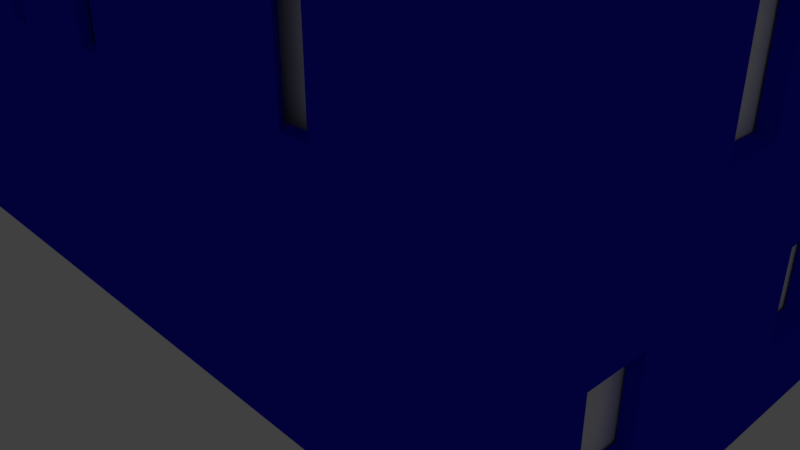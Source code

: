 # Source: Building2.blend  (saved by Blender 2.78.0; exported with 4.5.12 LTS)
import bpy
from mathutils import Matrix  # noqa: F401  (used for matrix-valued properties, if any)

bpy.ops.wm.read_factory_settings(use_empty=True)
scene = bpy.context.scene
scene.name = 'Scene'

# ---- collections
col_collection_1 = bpy.data.collections.new('Collection 1'); scene.collection.children.link(col_collection_1)

# ---- materials (node trees are filled in below, after node groups)
mat_thinzg1 = bpy.data.materials.new('Thinzg1')
mat_thinzg1.alpha_threshold = 0.0
mat_thinzg1.roughness = 0.5
mat_windows = bpy.data.materials.new('Windows')
mat_windows.alpha_threshold = 0.0
mat_windows.roughness = 0.5
mat_building = bpy.data.materials.new('Building')
mat_building.alpha_threshold = 0.0
mat_building.roughness = 0.5

# ---- material node trees
mat_thinzg1.use_nodes = True; mat_thinzg1.node_tree.nodes.clear()
_N = mat_thinzg1.node_tree.nodes; _L = mat_thinzg1.node_tree.links
n0 = _N.new('ShaderNodeOutputMaterial'); n0.name = 'Material Output'; n0.location = (300, 300)
n1 = _N.new('ShaderNodeBsdfDiffuse'); n1.name = 'Diffuse BSDF'; n1.location = (10, 300)
n1.inputs[0].default_value = (0.01002, 0.007928, 0.009068, 1.0)
_L.new(n1.outputs[0], n0.inputs[0])
n0.is_active_output = True
mat_windows.use_nodes = True; mat_windows.node_tree.nodes.clear()
_N = mat_windows.node_tree.nodes; _L = mat_windows.node_tree.links
n0 = _N.new('ShaderNodeOutputMaterial'); n0.name = 'Material Output'; n0.location = (300, 300)
n1 = _N.new('ShaderNodeBsdfDiffuse'); n1.name = 'Diffuse BSDF'; n1.location = (10, 300)
n1.inputs[0].default_value = (1.0, 1.0, 1.0, 1.0)
_L.new(n1.outputs[0], n0.inputs[0])
n0.is_active_output = True
mat_building.use_nodes = True; mat_building.node_tree.nodes.clear()
_N = mat_building.node_tree.nodes; _L = mat_building.node_tree.links
n0 = _N.new('ShaderNodeOutputMaterial'); n0.name = 'Material Output'; n0.location = (300, 300)
n1 = _N.new('ShaderNodeBsdfDiffuse'); n1.name = 'Diffuse BSDF'; n1.location = (10, 300)
n1.inputs[0].default_value = (0.01078, 0.01001, 0.8, 1.0)
_L.new(n1.outputs[0], n0.inputs[0])
n0.is_active_output = True

# ---- world
world_world = bpy.data.worlds.new('World'); scene.world = world_world
world_world.color = (0.05088, 0.05088, 0.05088)
world_world.use_sun_shadow = False
world_world.sun_shadow_jitter_overblur = 0.0
world_world.cycles.sampling_method = 'MANUAL'

# ---- cameras
cam_camera = bpy.data.cameras.new('Camera')
cam_camera.clip_end = 100.0
cam_camera.lens = 35.0
cam_camera.sensor_width = 32.0
cam_camera.sensor_height = 18.0
cam_camera.ortho_scale = 7.314
cam_camera.dof.focus_distance = 0.0

# ---- lights
light_lamp = bpy.data.lights.new('Lamp', 'POINT')
light_lamp.transmission_factor = 0.0
light_lamp.cutoff_distance = 30.0
light_lamp.energy = 100.0
light_lamp.shadow_buffer_clip_start = 1.001
light_lamp.shadow_soft_size = 0.1
light_lamp.shadow_maximum_resolution = 0.006
light_lamp.use_absolute_resolution = True

# ---- meshes
me_cube_003 = bpy.data.meshes.new('Cube.003')
me_cube_003.from_pydata([(-1.0, -1.0, -1.0), (-1.0, -1.0, 1.0), (-1.0, 1.0, -1.0), (-1.0, 1.0, 1.0), (1.0, -1.0, -1.0), (1.0, -1.0, 1.0), (1.0, 1.0, -1.0), (1.0, 1.0, 1.0)], [], [(0, 1, 3, 2), (2, 3, 7, 6), (6, 7, 5, 4), (4, 5, 1, 0), (2, 6, 4, 0), (7, 3, 1, 5)])
me_cube_003.materials.append(mat_thinzg1)
me_cube_003.use_remesh_preserve_volume = False
me_cube_003.use_remesh_preserve_attributes = False
me_cube_003.use_mirror_vertex_groups = False
me_cube_003.update()
me_cube_002 = bpy.data.meshes.new('Cube.002')
me_cube_002.from_pydata([(-1.799, -1.0, -1.297), (-1.799, -1.0, 1.28), (-1.799, 1.0, -1.297), (-1.799, 1.0, 1.28), (1.804, -1.0, -1.297), (1.804, -1.0, 1.28), (1.804, 1.0, -1.297), (1.804, 1.0, 1.28)], [], [(0, 1, 3, 2), (2, 3, 7, 6), (6, 7, 5, 4), (4, 5, 1, 0), (2, 6, 4, 0), (7, 3, 1, 5)])
me_cube_002.materials.append(mat_windows)
me_cube_002.use_remesh_preserve_volume = False
me_cube_002.use_remesh_preserve_attributes = False
me_cube_002.use_mirror_vertex_groups = False
me_cube_002.update()
me_cube_001 = bpy.data.meshes.new('Cube.001')
me_cube_001.from_pydata([(-1.0, -1.0, 0.0), (-1.0, -1.0, 2.0), (-1.0, 1.0, 0.0), (-1.0, 1.0, 2.0), (1.0, -1.0, 0.0), (1.0, -1.0, 2.0), (1.0, 1.0, 0.0), (1.0, 1.0, 2.0), (-1.0, -1.0, 0.1), (-1.0, 1.0, 0.1), (1.0, 1.0, 0.1), (1.0, -1.0, 0.1), (-1.0, -1.0, 0.7333), (-1.0, -1.0, 1.367), (-1.0, 1.0, 1.367), (-1.0, 1.0, 0.7333), (1.0, 1.0, 1.367), (1.0, 1.0, 0.7333), (1.0, -1.0, 1.367), (1.0, -1.0, 0.7333), (-1.0, 0.5, 0.0), (-1.0, 0.0, 0.0), (-1.0, -0.5, 0.0), (-1.0, -0.5, 2.0), (-1.0, 0.0, 2.0), (-1.0, 0.5, 2.0), (1.0, -0.5, 0.0), (1.0, 0.0, 0.0), (1.0, 0.5, 0.0), (1.0, 0.5, 2.0), (1.0, 0.0, 2.0), (1.0, -0.5, 2.0), (1.0, 0.5, 0.1), (1.0, 0.0, 0.1), (1.0, -0.5, 0.1), (-1.0, -0.5, 0.1), (-1.0, 0.0, 0.1), (-1.0, 0.5, 0.1), (1.0, 0.5, 0.7333), (1.0, 0.0, 0.7333), (1.0, -0.5, 0.7333), (1.0, 0.5, 1.367), (1.0, 0.0, 1.367), (1.0, -0.5, 1.367), (-1.0, -0.5, 0.7333), (-1.0, 0.0, 0.7333), (-1.0, 0.5, 0.7333), (-1.0, -0.5, 1.367), (-1.0, 0.0, 1.367), (-1.0, 0.5, 1.367), (-1.0, 1.0, 0.67), (1.0, 1.0, 0.67), (1.0, -1.0, 0.67), (-1.0, -1.0, 0.67), (-1.0, -0.5, 0.67), (-1.0, 0.0, 0.67), (-1.0, 0.5, 0.67), (1.0, 0.5, 0.67), (1.0, 0.0, 0.67), (1.0, -0.5, 0.67), (0.6667, 1.0, 0.0), (0.3333, 1.0, 0.0), (-2.98e-08, 1.0, 0.0), (-0.3333, 1.0, 0.0), (-0.6667, 1.0, 0.0), (-0.6667, 1.0, 2.0), (-0.3333, 1.0, 2.0), (2.98e-08, 1.0, 2.0), (0.3333, 1.0, 2.0), (0.6667, 1.0, 2.0), (-0.6667, -1.0, 0.0), (-0.3333, -1.0, 0.0), (2.98e-08, -1.0, 0.0), (0.3333, -1.0, 0.0), (0.6667, -1.0, 0.0), (0.6667, -1.0, 2.0), (0.3333, -1.0, 2.0), (-2.98e-08, -1.0, 2.0), (-0.3333, -1.0, 2.0), (-0.6667, -1.0, 2.0), (0.6667, -1.0, 0.1), (0.3333, -1.0, 0.1), (-2.98e-08, -1.0, 0.1), (-0.3333, -1.0, 0.1), (-0.6667, -1.0, 0.1), (-0.6667, 1.0, 0.1), (-0.3333, 1.0, 0.1), (2.98e-08, 1.0, 0.1), (0.3333, 1.0, 0.1), (0.6667, 1.0, 0.1), (0.6667, -1.0, 0.7333), (0.3333, -1.0, 0.7333), (-2.98e-08, -1.0, 0.7333), (-0.3333, -1.0, 0.7333), (-0.6667, -1.0, 0.7333), (0.6667, -1.0, 1.367), (0.3333, -1.0, 1.367), (-2.98e-08, -1.0, 1.367), (-0.3333, -1.0, 1.367), (-0.6667, -1.0, 1.367), (-0.6667, 1.0, 0.7333), (-0.3333, 1.0, 0.7333), (2.98e-08, 1.0, 0.7333), (0.3333, 1.0, 0.7333), (0.6667, 1.0, 0.7333), (-0.6667, 1.0, 1.367), (-0.3333, 1.0, 1.367), (2.98e-08, 1.0, 1.367), (0.3333, 1.0, 1.367), (0.6667, 1.0, 1.367), (-0.6667, 0.5, 2.0), (-0.3333, 0.5, 2.0), (2.98e-08, 0.5, 2.0), (0.3333, 0.5, 2.0), (0.6667, 0.5, 2.0), (-0.6667, 0.0, 2.0), (-0.3333, 0.0, 2.0), (2.98e-08, 0.0, 2.0), (0.3333, 0.0, 2.0), (0.6667, 0.0, 2.0), (-0.6667, -0.5, 2.0), (-0.3333, -0.5, 2.0), (2.98e-08, -0.5, 2.0), (0.3333, -0.5, 2.0), (0.6667, -0.5, 2.0), (0.6667, 0.5, 0.0), (0.3333, 0.5, 0.0), (-2.98e-08, 0.5, 0.0), (-0.3333, 0.5, 0.0), (-0.6667, 0.5, 0.0), (0.6667, 0.0, 0.0), (0.3333, 0.0, 0.0), (-2.98e-08, 0.0, 0.0), (-0.3333, 0.0, 0.0), (-0.6667, 0.0, 0.0), (0.6667, -0.5, 0.0), (0.3333, -0.5, 0.0), (-2.98e-08, -0.5, 0.0), (-0.3333, -0.5, 0.0), (-0.6667, -0.5, 0.0), (-0.6667, 1.0, 0.67), (-0.3333, 1.0, 0.67), (2.98e-08, 1.0, 0.67), (0.3333, 1.0, 0.67), (0.6667, 1.0, 0.67), (0.6667, -1.0, 0.67), (0.3333, -1.0, 0.67), (-2.98e-08, -1.0, 0.67), (-0.3333, -1.0, 0.67), (-0.6667, -1.0, 0.67), (0.7988, 1.0, 1.499), (0.7988, 1.0, 1.868), (0.8679, 1.0, 1.868), (0.8679, 1.0, 1.499), (1.0, -0.6321, 1.499), (1.0, -0.6321, 1.868), (1.0, -0.8679, 1.868), (1.0, -0.8679, 1.499), (-0.7988, -1.0, 0.8655), (-0.7988, -1.0, 1.235), (-0.8679, -1.0, 1.235), (-0.8679, -1.0, 0.8655), (0.7988, 1.0, 0.8655), (0.7988, 1.0, 1.235), (0.8679, 1.0, 1.235), (0.8679, 1.0, 0.8655), (-1.0, 0.6321, 0.8655), (-1.0, 0.6321, 1.235), (-1.0, 0.8679, 1.235), (-1.0, 0.8679, 0.8655), (-1.0, -0.3679, 0.8655), (-1.0, -0.3679, 1.235), (-1.0, -0.1321, 1.235), (-1.0, -0.1321, 0.8655), (1.0, 0.8679, 0.8655), (1.0, 0.8679, 1.235), (1.0, 0.6321, 1.235), (1.0, 0.6321, 0.8655), (1.0, -0.1321, 0.8655), (1.0, -0.1321, 1.235), (1.0, -0.3679, 1.235), (1.0, -0.3679, 0.8655), (1.0, 0.3679, 1.499), (1.0, 0.3679, 1.868), (1.0, 0.1321, 1.868), (1.0, 0.1321, 1.499), (-1.0, -0.8679, 1.499), (-1.0, -0.8679, 1.868), (-1.0, -0.6321, 1.868), (-1.0, -0.6321, 1.499), (-1.0, 0.1321, 1.499), (-1.0, 0.1321, 1.868), (-1.0, 0.3679, 1.868), (-1.0, 0.3679, 1.499), (1.0, 0.3679, 0.2321), (1.0, 0.3679, 0.5379), (1.0, 0.1321, 0.5379), (1.0, 0.1321, 0.2321), (-1.0, 0.1321, 0.2321), (-1.0, 0.1321, 0.5379), (-1.0, 0.3679, 0.5379), (-1.0, 0.3679, 0.2321), (-1.0, -0.8679, 0.2321), (-1.0, -0.8679, 0.5379), (-1.0, -0.6321, 0.5379), (-1.0, -0.6321, 0.2321), (1.0, -0.6321, 0.2321), (1.0, -0.6321, 0.5379), (1.0, -0.8679, 0.5379), (1.0, -0.8679, 0.2321), (-0.5345, 1.0, 0.2321), (-0.5345, 1.0, 0.5379), (-0.4655, 1.0, 0.5379), (-0.4655, 1.0, 0.2321), (-0.2012, 1.0, 0.2321), (-0.2012, 1.0, 0.5379), (-0.1321, 1.0, 0.5379), (-0.1321, 1.0, 0.2321), (0.4655, 1.0, 0.2321), (0.4655, 1.0, 0.5379), (0.5345, 1.0, 0.5379), (0.5345, 1.0, 0.2321), (-0.8679, 1.0, 0.8655), (-0.8679, 1.0, 1.235), (-0.7988, 1.0, 1.235), (-0.7988, 1.0, 0.8655), (0.1321, 1.0, 0.8655), (0.1321, 1.0, 1.235), (0.2012, 1.0, 1.235), (0.2012, 1.0, 0.8655), (0.4655, 1.0, 0.8655), (0.4655, 1.0, 1.235), (0.5345, 1.0, 1.235), (0.5345, 1.0, 0.8655), (0.5345, -1.0, 0.8655), (0.5345, -1.0, 1.235), (0.4655, -1.0, 1.235), (0.4655, -1.0, 0.8655), (-0.1321, -1.0, 0.8655), (-0.1321, -1.0, 1.235), (-0.2012, -1.0, 1.235), (-0.2012, -1.0, 0.8655), (-0.4655, -1.0, 0.8655), (-0.4655, -1.0, 1.235), (-0.5345, -1.0, 1.235), (-0.5345, -1.0, 0.8655), (0.5345, -1.0, 1.499), (0.5345, -1.0, 1.868), (0.4655, -1.0, 1.868), (0.4655, -1.0, 1.499), (-0.1321, -1.0, 1.499), (-0.1321, -1.0, 1.868), (-0.2012, -1.0, 1.868), (-0.2012, -1.0, 1.499), (-0.4655, -1.0, 1.499), (-0.4655, -1.0, 1.868), (-0.5345, -1.0, 1.868), (-0.5345, -1.0, 1.499), (-0.5345, 1.0, 1.499), (-0.5345, 1.0, 1.868), (-0.4655, 1.0, 1.868), (-0.4655, 1.0, 1.499), (0.1321, 1.0, 1.499), (0.1321, 1.0, 1.868), (0.2012, 1.0, 1.868), (0.2012, 1.0, 1.499), (0.7695, 0.9661, 1.84), (0.7695, 0.9661, 1.485), (0.836, 0.9661, 1.485), (0.836, 0.9661, 1.84), (0.9633, -0.6066, 1.84), (0.9633, -0.6066, 1.485), (0.9633, -0.8337, 1.485), (0.9633, -0.8337, 1.84), (-0.7699, -0.961, 1.23), (-0.7699, -0.961, 0.8743), (-0.8364, -0.961, 0.8743), (-0.8364, -0.961, 1.23), (0.7695, 0.9661, 1.23), (0.7695, 0.9661, 0.8743), (0.836, 0.9661, 0.8743), (0.836, 0.9661, 1.23), (-0.9638, 0.6116, 1.23), (-0.9638, 0.6116, 0.8743), (-0.9638, 0.8388, 0.8743), (-0.9638, 0.8388, 1.23), (-0.9638, -0.352, 1.23), (-0.9638, -0.352, 0.8743), (-0.9638, -0.1248, 0.8743), (-0.9638, -0.1248, 1.23), (0.9633, 0.8388, 1.23), (0.9633, 0.8388, 0.8743), (0.9633, 0.6116, 0.8743), (0.9633, 0.6116, 1.23), (0.9633, -0.1248, 1.23), (0.9633, -0.1248, 0.8743), (0.9633, -0.352, 0.8743), (0.9633, -0.352, 1.23), (0.9633, 0.357, 1.84), (0.9633, 0.357, 1.485), (0.9633, 0.1298, 1.485), (0.9633, 0.1298, 1.84), (-0.9638, -0.8337, 1.485), (-0.9638, -0.8337, 1.84), (-0.9638, -0.6066, 1.485), (-0.9638, -0.6066, 1.84), (-0.9638, 0.1298, 1.84), (-0.9638, 0.1298, 1.485), (-0.9638, 0.357, 1.485), (-0.9638, 0.357, 1.84), (0.9633, 0.357, 0.5587), (0.9633, 0.357, 0.264), (0.9633, 0.1298, 0.264), (0.9633, 0.1298, 0.5587), (-0.9638, 0.1298, 0.5587), (-0.9638, 0.1298, 0.264), (-0.9638, 0.357, 0.264), (-0.9638, 0.357, 0.5587), (-0.9638, -0.8337, 0.264), (-0.9638, -0.8337, 0.5587), (-0.9638, -0.6066, 0.264), (-0.9638, -0.6066, 0.5587), (0.9633, -0.6066, 0.5587), (0.9633, -0.6066, 0.264), (0.9633, -0.8337, 0.264), (0.9633, -0.8337, 0.5587), (-0.5153, 0.9661, 0.5587), (-0.5153, 0.9661, 0.264), (-0.4487, 0.9661, 0.264), (-0.4487, 0.9661, 0.5587), (-0.1941, 0.9661, 0.5587), (-0.1941, 0.9661, 0.264), (-0.1275, 0.9661, 0.264), (-0.1275, 0.9661, 0.5587), (0.4483, 0.9661, 0.5587), (0.4483, 0.9661, 0.264), (0.5148, 0.9661, 0.264), (0.5148, 0.9661, 0.5587), (-0.8364, 0.9661, 1.23), (-0.8364, 0.9661, 0.8743), (-0.7699, 0.9661, 0.8743), (-0.7699, 0.9661, 1.23), (0.1271, 0.9661, 1.23), (0.1271, 0.9661, 0.8743), (0.1937, 0.9661, 0.8743), (0.1937, 0.9661, 1.23), (0.4483, 0.9661, 1.23), (0.4483, 0.9661, 0.8743), (0.5148, 0.9661, 0.8743), (0.5148, 0.9661, 1.23), (0.5148, -0.961, 1.23), (0.5148, -0.961, 0.8743), (0.4483, -0.961, 0.8743), (0.4483, -0.961, 1.23), (-0.1275, -0.961, 1.23), (-0.1275, -0.961, 0.8743), (-0.1941, -0.961, 0.8743), (-0.1941, -0.961, 1.23), (-0.4487, -0.961, 1.23), (-0.4487, -0.961, 0.8743), (-0.5153, -0.961, 0.8743), (-0.5153, -0.961, 1.23), (0.5148, -0.961, 1.84), (0.5148, -0.961, 1.485), (0.4483, -0.961, 1.485), (0.4483, -0.961, 1.84), (-0.1275, -0.961, 1.84), (-0.1275, -0.961, 1.485), (-0.1941, -0.961, 1.485), (-0.1941, -0.961, 1.84), (-0.4487, -0.961, 1.84), (-0.4487, -0.961, 1.485), (-0.5153, -0.961, 1.485), (-0.5153, -0.961, 1.84), (-0.5153, 0.9661, 1.84), (-0.5153, 0.9661, 1.485), (-0.4487, 0.9661, 1.485), (-0.4487, 0.9661, 1.84), (0.1271, 0.9661, 1.84), (0.1271, 0.9661, 1.485), (0.1937, 0.9661, 1.485), (0.1937, 0.9661, 1.84)], [], [(49, 25, 3, 14), (186, 187, 303, 302), (263, 264, 381, 378), (99, 79, 1, 13), (135, 26, 4, 74), (120, 23, 1, 79), (70, 84, 8, 0), (26, 34, 11, 4), (60, 89, 10, 6), (20, 37, 9, 2), (149, 94, 12, 53), (212, 213, 328, 329), (59, 40, 19, 52), (40, 43, 18, 19), (144, 104, 17, 51), (265, 262, 379, 380), (56, 46, 15, 50), (211, 212, 329, 326), (12, 13, 47, 44), (160, 161, 276, 277), (45, 48, 49, 46), (53, 12, 44, 54), (54, 44, 45, 55), (55, 45, 46, 56), (262, 263, 378, 379), (38, 41, 42, 39), (213, 210, 327, 328), (51, 17, 38, 57), (57, 38, 39, 58), (58, 39, 40, 59), (0, 8, 35, 22), (22, 35, 36, 21), (21, 36, 37, 20), (6, 10, 32, 28), (28, 32, 33, 27), (27, 33, 34, 26), (65, 3, 25, 110), (110, 25, 24, 115), (115, 24, 23, 120), (60, 6, 28, 125), (125, 28, 27, 130), (130, 27, 26, 135), (16, 7, 29, 41), (159, 160, 277, 274), (42, 30, 31, 43), (210, 211, 326, 327), (47, 23, 24, 48), (161, 158, 275, 276), (33, 58, 59, 34), (236, 237, 352, 353), (10, 51, 57, 32), (158, 159, 274, 275), (35, 54, 55, 36), (235, 236, 353, 350), (37, 56, 50, 9), (89, 144, 51, 10), (184, 185, 300, 301), (84, 149, 53, 8), (11, 52, 145, 80), (80, 145, 146, 81), (81, 146, 147, 82), (82, 147, 148, 83), (83, 148, 149, 84), (9, 50, 140, 85), (237, 234, 351, 352), (183, 184, 301, 298), (87, 142, 143, 88), (234, 235, 350, 351), (21, 134, 139, 22), (134, 133, 138, 139), (133, 132, 137, 138), (132, 131, 136, 137), (131, 130, 135, 136), (20, 129, 134, 21), (129, 128, 133, 134), (128, 127, 132, 133), (127, 126, 131, 132), (126, 125, 130, 131), (2, 64, 129, 20), (64, 63, 128, 129), (63, 62, 127, 128), (62, 61, 126, 127), (61, 60, 125, 126), (30, 119, 124, 31), (119, 118, 123, 124), (118, 117, 122, 123), (117, 116, 121, 122), (116, 115, 120, 121), (29, 114, 119, 30), (114, 113, 118, 119), (113, 112, 117, 118), (112, 111, 116, 117), (111, 110, 115, 116), (7, 69, 114, 29), (69, 68, 113, 114), (68, 67, 112, 113), (67, 66, 111, 112), (66, 65, 110, 111), (185, 182, 299, 300), (100, 105, 106, 101), (101, 106, 107, 102), (260, 261, 376, 377), (182, 183, 298, 299), (50, 15, 100, 140), (140, 100, 101, 141), (141, 101, 102, 142), (142, 102, 103, 143), (143, 103, 104, 144), (19, 18, 95, 90), (259, 260, 377, 374), (91, 96, 97, 92), (208, 209, 324, 325), (261, 258, 375, 376), (52, 19, 90, 145), (145, 90, 91, 146), (146, 91, 92, 147), (147, 92, 93, 148), (148, 93, 94, 149), (2, 9, 85, 64), (64, 85, 86, 63), (63, 86, 87, 62), (62, 87, 88, 61), (61, 88, 89, 60), (4, 11, 80, 74), (74, 80, 81, 73), (73, 81, 82, 72), (72, 82, 83, 71), (71, 83, 84, 70), (31, 124, 75, 5), (124, 123, 76, 75), (123, 122, 77, 76), (122, 121, 78, 77), (121, 120, 79, 78), (22, 139, 70, 0), (139, 138, 71, 70), (138, 137, 72, 71), (137, 136, 73, 72), (136, 135, 74, 73), (18, 5, 75, 95), (207, 208, 325, 322), (96, 76, 77, 97), (156, 157, 272, 273), (258, 259, 374, 375), (14, 3, 65, 105), (209, 206, 323, 324), (106, 66, 67, 107), (155, 156, 273, 270), (108, 68, 69, 109), (109, 69, 151, 150), (69, 7, 152, 151), (7, 16, 153, 152), (16, 109, 150, 153), (43, 31, 155, 154), (31, 5, 156, 155), (5, 18, 157, 156), (18, 43, 154, 157), (94, 99, 159, 158), (99, 13, 160, 159), (13, 12, 161, 160), (12, 94, 158, 161), (104, 109, 163, 162), (109, 16, 164, 163), (16, 17, 165, 164), (17, 104, 162, 165), (46, 49, 167, 166), (49, 14, 168, 167), (14, 15, 169, 168), (15, 46, 166, 169), (44, 47, 171, 170), (47, 48, 172, 171), (48, 45, 173, 172), (45, 44, 170, 173), (17, 16, 175, 174), (16, 41, 176, 175), (41, 38, 177, 176), (38, 17, 174, 177), (39, 42, 179, 178), (42, 43, 180, 179), (43, 40, 181, 180), (40, 39, 178, 181), (41, 29, 183, 182), (29, 30, 184, 183), (30, 42, 185, 184), (42, 41, 182, 185), (13, 1, 187, 186), (1, 23, 188, 187), (23, 47, 189, 188), (47, 13, 186, 189), (48, 24, 191, 190), (24, 25, 192, 191), (25, 49, 193, 192), (49, 48, 190, 193), (32, 57, 195, 194), (57, 58, 196, 195), (58, 33, 197, 196), (33, 32, 194, 197), (36, 55, 199, 198), (55, 56, 200, 199), (56, 37, 201, 200), (37, 36, 198, 201), (8, 53, 203, 202), (53, 54, 204, 203), (54, 35, 205, 204), (35, 8, 202, 205), (34, 59, 207, 206), (59, 52, 208, 207), (52, 11, 209, 208), (11, 34, 206, 209), (85, 140, 211, 210), (140, 141, 212, 211), (141, 86, 213, 212), (86, 85, 210, 213), (86, 141, 215, 214), (141, 142, 216, 215), (142, 87, 217, 216), (87, 86, 214, 217), (88, 143, 219, 218), (143, 144, 220, 219), (144, 89, 221, 220), (89, 88, 218, 221), (15, 14, 223, 222), (14, 105, 224, 223), (105, 100, 225, 224), (100, 15, 222, 225), (102, 107, 227, 226), (107, 108, 228, 227), (108, 103, 229, 228), (103, 102, 226, 229), (103, 108, 231, 230), (108, 109, 232, 231), (109, 104, 233, 232), (104, 103, 230, 233), (90, 95, 235, 234), (95, 96, 236, 235), (96, 91, 237, 236), (91, 90, 234, 237), (92, 97, 239, 238), (97, 98, 240, 239), (98, 93, 241, 240), (93, 92, 238, 241), (93, 98, 243, 242), (98, 99, 244, 243), (99, 94, 245, 244), (94, 93, 242, 245), (95, 75, 247, 246), (75, 76, 248, 247), (76, 96, 249, 248), (96, 95, 246, 249), (97, 77, 251, 250), (77, 78, 252, 251), (78, 98, 253, 252), (98, 97, 250, 253), (98, 78, 255, 254), (78, 79, 256, 255), (79, 99, 257, 256), (99, 98, 254, 257), (105, 65, 259, 258), (65, 66, 260, 259), (66, 106, 261, 260), (106, 105, 258, 261), (107, 67, 263, 262), (67, 68, 264, 263), (68, 108, 265, 264), (108, 107, 262, 265), (264, 265, 380, 381), (189, 186, 302, 304), (238, 239, 354, 355), (187, 188, 305, 303), (241, 238, 355, 356), (188, 189, 304, 305), (239, 240, 357, 354), (162, 163, 278, 279), (240, 241, 356, 357), (165, 162, 279, 280), (214, 215, 330, 331), (163, 164, 281, 278), (217, 214, 331, 332), (164, 165, 280, 281), (215, 216, 333, 330), (216, 217, 332, 333), (190, 191, 306, 307), (193, 190, 307, 308), (242, 243, 358, 359), (191, 192, 309, 306), (245, 242, 359, 360), (192, 193, 308, 309), (243, 244, 361, 358), (166, 167, 282, 283), (244, 245, 360, 361), (169, 166, 283, 284), (218, 219, 334, 335), (167, 168, 285, 282), (221, 218, 335, 336), (168, 169, 284, 285), (219, 220, 337, 334), (220, 221, 336, 337), (194, 195, 310, 311), (197, 194, 311, 312), (246, 247, 362, 363), (195, 196, 313, 310), (249, 246, 363, 364), (196, 197, 312, 313), (247, 248, 365, 362), (170, 171, 286, 287), (248, 249, 364, 365), (173, 170, 287, 288), (222, 223, 338, 339), (171, 172, 289, 286), (225, 222, 339, 340), (172, 173, 288, 289), (223, 224, 341, 338), (224, 225, 340, 341), (198, 199, 314, 315), (201, 198, 315, 316), (250, 251, 366, 367), (199, 200, 317, 314), (253, 250, 367, 368), (200, 201, 316, 317), (251, 252, 369, 366), (174, 175, 290, 291), (252, 253, 368, 369), (177, 174, 291, 292), (226, 227, 342, 343), (175, 176, 293, 290), (229, 226, 343, 344), (176, 177, 292, 293), (227, 228, 345, 342), (150, 151, 266, 267), (228, 229, 344, 345), (153, 150, 267, 268), (202, 203, 319, 318), (151, 152, 269, 266), (205, 202, 318, 320), (254, 255, 370, 371), (152, 153, 268, 269), (203, 204, 321, 319), (257, 254, 371, 372), (204, 205, 320, 321), (255, 256, 373, 370), (178, 179, 294, 295), (256, 257, 372, 373), (181, 178, 295, 296), (230, 231, 346, 347), (179, 180, 297, 294), (233, 230, 347, 348), (180, 181, 296, 297), (231, 232, 349, 346), (154, 155, 270, 271), (232, 233, 348, 349), (157, 154, 271, 272), (206, 207, 322, 323)])
me_cube_001.materials.append(mat_building)
me_cube_001.use_remesh_preserve_volume = False
me_cube_001.use_remesh_preserve_attributes = False
me_cube_001.use_mirror_vertex_groups = False
me_cube_001.update()

# ---- objects
ob_cube_002 = bpy.data.objects.new('Cube.002', me_cube_003)
ob_cube_001 = bpy.data.objects.new('Cube.001', me_cube_002)
ob_cube = bpy.data.objects.new('Cube', me_cube_001)
ob_lamp = bpy.data.objects.new('Lamp', light_lamp)
ob_camera = bpy.data.objects.new('Camera', cam_camera)

# ---- transforms, parenting, visibility, modifiers, constraints
ob_cube_002.location = (3.485, 1.026, 6.713)
ob_cube_002.lineart.crease_threshold = 0.0
ob_cube_001.location = (0.0, 0.0, 3.5)
ob_cube_001.scale = (2.658, 2.658, 2.658)
ob_cube_001.lineart.crease_threshold = 0.0
ob_cube.location = (0.0, 0.0, 0.0)
ob_cube.scale = (5.0, 2.9, 3.5)
ob_cube.lineart.crease_threshold = 0.0
ob_lamp.location = (4.076, 1.005, 5.904)
ob_lamp.rotation_euler = (0.6503, 0.05522, 1.866)
ob_lamp.lock_rotations_4d = False
ob_lamp.empty_display_type = 'ARROWS'
ob_lamp.color = (0.0, 0.0, 0.0, 0.0)
ob_lamp.lineart.crease_threshold = 0.0
ob_camera.location = (7.481, -6.508, 5.344)
ob_camera.rotation_euler = (1.109, 0.0, 0.8149)
ob_camera.lock_rotations_4d = False
ob_camera.empty_display_type = 'ARROWS'
ob_camera.color = (0.0, 0.0, 0.0, 0.0)
ob_camera.display_type = 'WIRE'
ob_camera.lineart.crease_threshold = 0.0

# ---- collection membership
col_collection_1.objects.link(ob_cube_002)
col_collection_1.objects.link(ob_cube_001)
col_collection_1.objects.link(ob_cube)
col_collection_1.objects.link(ob_lamp)
col_collection_1.objects.link(ob_camera)

# ---- scene / render settings (as saved in the file)
scene.camera = ob_camera
scene.frame_start = 1; scene.frame_end = 250; scene.frame_set(1)
scene.render.engine = 'CYCLES'
scene.render.resolution_percentage = 50
scene.render.dither_intensity = 0.0
scene.cycles.use_denoising = False
scene.cycles.samples = 128
scene.cycles.sampling_pattern = 'TABULATED_SOBOL'
scene.cycles.light_sampling_threshold = 0.0
scene.cycles.use_adaptive_sampling = False
scene.cycles.use_light_tree = False
scene.cycles.blur_glossy = 0.0
scene.cycles.sample_clamp_indirect = 0.0
scene.view_settings.view_transform = 'Standard'
bpy.context.view_layer.update()

